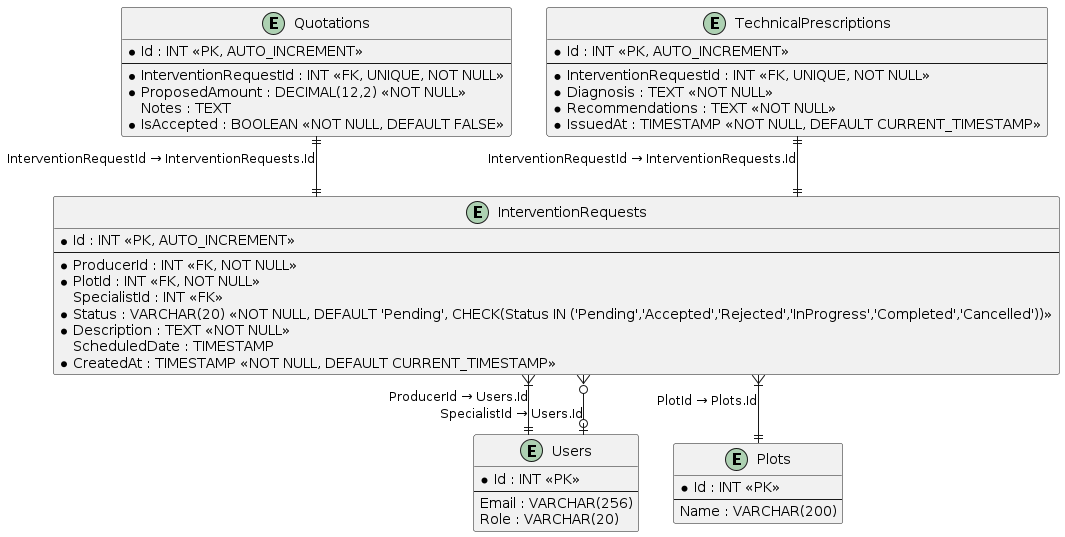

The diagram above was rendered by PlantUML. Its source (embedded in the PNG):
@startuml
skinparam linetype ortho
skinparam roundcorner 5

entity "Users" as users {
    * Id : INT <<PK>>
    --
    Email : VARCHAR(256)
    Role : VARCHAR(20)
}

entity "Plots" as plots {
    * Id : INT <<PK>>
    --
    Name : VARCHAR(200)
}

entity "InterventionRequests" as intervention_requests {
    * Id : INT <<PK, AUTO_INCREMENT>>
    --
    * ProducerId : INT <<FK, NOT NULL>>
    * PlotId : INT <<FK, NOT NULL>>
    SpecialistId : INT <<FK>>
    * Status : VARCHAR(20) <<NOT NULL, DEFAULT 'Pending', CHECK(Status IN ('Pending','Accepted','Rejected','InProgress','Completed','Cancelled'))>>
    * Description : TEXT <<NOT NULL>>
    ScheduledDate : TIMESTAMP
    * CreatedAt : TIMESTAMP <<NOT NULL, DEFAULT CURRENT_TIMESTAMP>>
}

entity "Quotations" as quotations {
    * Id : INT <<PK, AUTO_INCREMENT>>
    --
    * InterventionRequestId : INT <<FK, UNIQUE, NOT NULL>>
    * ProposedAmount : DECIMAL(12,2) <<NOT NULL>>
    Notes : TEXT
    * IsAccepted : BOOLEAN <<NOT NULL, DEFAULT FALSE>>
}

entity "TechnicalPrescriptions" as technical_prescriptions {
    * Id : INT <<PK, AUTO_INCREMENT>>
    --
    * InterventionRequestId : INT <<FK, UNIQUE, NOT NULL>>
    * Diagnosis : TEXT <<NOT NULL>>
    * Recommendations : TEXT <<NOT NULL>>
    * IssuedAt : TIMESTAMP <<NOT NULL, DEFAULT CURRENT_TIMESTAMP>>
}

intervention_requests }|--|| users : "ProducerId → Users.Id"
intervention_requests }o--o| users : "SpecialistId → Users.Id"
intervention_requests }|--|| plots : "PlotId → Plots.Id"
quotations ||--|| intervention_requests : "InterventionRequestId → InterventionRequests.Id"
technical_prescriptions ||--|| intervention_requests : "InterventionRequestId → InterventionRequests.Id"
@enduml